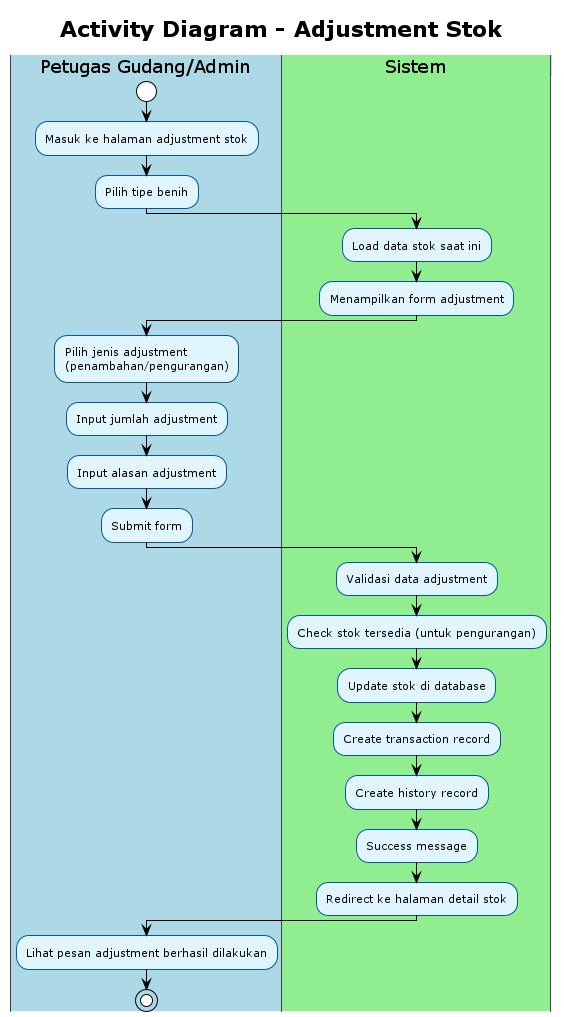

The diagram above was rendered by PlantUML. Its source (embedded in the PNG):
@startuml
!theme plain
skinparam activity {
    BackgroundColor #E1F5FE
    BorderColor #01579B
    FontSize 11
}
skinparam swimlane {
    BackgroundColor #F5F5F5
    BorderColor #424242
    TitleBackgroundColor #BBDEFB
    TitleBorderColor #1976D2
}

title Activity Diagram - Adjustment Stok

|#LightBlue|Petugas Gudang/Admin|
start
:Masuk ke halaman adjustment stok;
:Pilih tipe benih;

|#LightGreen|Sistem|
:Load data stok saat ini;
:Menampilkan form adjustment;

|#LightBlue|Petugas Gudang/Admin|
:Pilih jenis adjustment\n(penambahan/pengurangan);
:Input jumlah adjustment;
:Input alasan adjustment;
:Submit form;

|#LightGreen|Sistem|
:Validasi data adjustment;
:Check stok tersedia (untuk pengurangan);
:Update stok di database;
:Create transaction record;
:Create history record;
:Success message;
:Redirect ke halaman detail stok;

|#LightBlue|Petugas Gudang/Admin|
:Lihat pesan adjustment berhasil dilakukan;

stop

@enduml